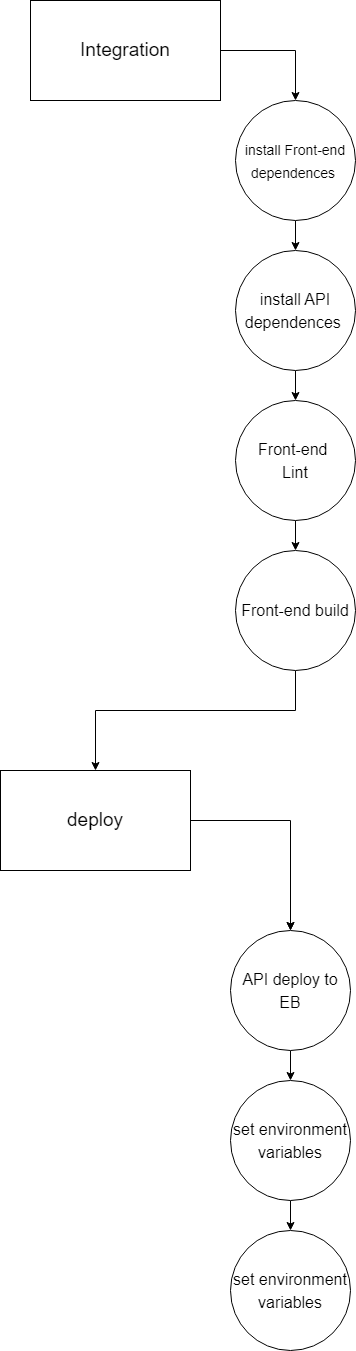

The diagram above was exported from draw.io. Its source (the exported page's mxGraphModel, read from the mxfile embedded in the PNG):
<mxGraphModel dx="1902" dy="1036" grid="1" gridSize="10" guides="1" tooltips="1" connect="1" arrows="1" fold="1" page="1" pageScale="1" pageWidth="850" pageHeight="1100" math="0" shadow="0">
  <root>
    <mxCell id="0" />
    <mxCell id="1" parent="0" />
    <mxCell id="SNz60ik-j4wpSy7HU4h1-4" style="edgeStyle=orthogonalEdgeStyle;rounded=0;orthogonalLoop=1;jettySize=auto;html=1;entryX=0.5;entryY=0;entryDx=0;entryDy=0;fontSize=19;" edge="1" parent="1" source="SNz60ik-j4wpSy7HU4h1-1" target="SNz60ik-j4wpSy7HU4h1-3">
      <mxGeometry relative="1" as="geometry">
        <Array as="points">
          <mxPoint x="395" y="160" />
        </Array>
      </mxGeometry>
    </mxCell>
    <mxCell id="SNz60ik-j4wpSy7HU4h1-1" value="&lt;font style=&quot;font-size: 19px;&quot;&gt;Integration&lt;/font&gt;" style="rounded=0;whiteSpace=wrap;html=1;" vertex="1" parent="1">
      <mxGeometry x="130" y="110" width="190" height="100" as="geometry" />
    </mxCell>
    <mxCell id="SNz60ik-j4wpSy7HU4h1-6" style="edgeStyle=orthogonalEdgeStyle;rounded=0;orthogonalLoop=1;jettySize=auto;html=1;fontSize=16;" edge="1" parent="1" source="SNz60ik-j4wpSy7HU4h1-3" target="SNz60ik-j4wpSy7HU4h1-5">
      <mxGeometry relative="1" as="geometry" />
    </mxCell>
    <mxCell id="SNz60ik-j4wpSy7HU4h1-3" value="&lt;font style=&quot;font-size: 14px;&quot;&gt;install Front-end dependences&amp;nbsp;&lt;/font&gt;" style="ellipse;whiteSpace=wrap;html=1;aspect=fixed;fontSize=19;" vertex="1" parent="1">
      <mxGeometry x="335" y="210" width="120" height="120" as="geometry" />
    </mxCell>
    <mxCell id="SNz60ik-j4wpSy7HU4h1-8" style="edgeStyle=orthogonalEdgeStyle;rounded=0;orthogonalLoop=1;jettySize=auto;html=1;fontSize=16;" edge="1" parent="1" source="SNz60ik-j4wpSy7HU4h1-5" target="SNz60ik-j4wpSy7HU4h1-7">
      <mxGeometry relative="1" as="geometry" />
    </mxCell>
    <mxCell id="SNz60ik-j4wpSy7HU4h1-5" value="&lt;font style=&quot;font-size: 16px;&quot;&gt;install API dependences&amp;nbsp;&lt;/font&gt;" style="ellipse;whiteSpace=wrap;html=1;aspect=fixed;fontSize=19;" vertex="1" parent="1">
      <mxGeometry x="335" y="360" width="120" height="120" as="geometry" />
    </mxCell>
    <mxCell id="SNz60ik-j4wpSy7HU4h1-10" style="edgeStyle=orthogonalEdgeStyle;rounded=0;orthogonalLoop=1;jettySize=auto;html=1;fontSize=16;" edge="1" parent="1" source="SNz60ik-j4wpSy7HU4h1-7" target="SNz60ik-j4wpSy7HU4h1-9">
      <mxGeometry relative="1" as="geometry" />
    </mxCell>
    <mxCell id="SNz60ik-j4wpSy7HU4h1-7" value="&lt;font style=&quot;font-size: 16px;&quot;&gt;Front-end&amp;nbsp;&lt;br&gt;Lint&lt;br&gt;&lt;/font&gt;" style="ellipse;whiteSpace=wrap;html=1;aspect=fixed;fontSize=19;" vertex="1" parent="1">
      <mxGeometry x="335" y="510" width="120" height="120" as="geometry" />
    </mxCell>
    <mxCell id="SNz60ik-j4wpSy7HU4h1-14" style="edgeStyle=orthogonalEdgeStyle;rounded=0;orthogonalLoop=1;jettySize=auto;html=1;fontSize=16;" edge="1" parent="1" source="SNz60ik-j4wpSy7HU4h1-9" target="SNz60ik-j4wpSy7HU4h1-11">
      <mxGeometry relative="1" as="geometry">
        <Array as="points">
          <mxPoint x="395" y="820" />
          <mxPoint x="195" y="820" />
        </Array>
      </mxGeometry>
    </mxCell>
    <mxCell id="SNz60ik-j4wpSy7HU4h1-9" value="&lt;font style=&quot;font-size: 16px;&quot;&gt;Front-end&amp;nbsp;build&lt;br&gt;&lt;/font&gt;" style="ellipse;whiteSpace=wrap;html=1;aspect=fixed;fontSize=19;" vertex="1" parent="1">
      <mxGeometry x="335" y="660" width="120" height="120" as="geometry" />
    </mxCell>
    <mxCell id="SNz60ik-j4wpSy7HU4h1-20" style="edgeStyle=orthogonalEdgeStyle;rounded=0;orthogonalLoop=1;jettySize=auto;html=1;fontSize=16;" edge="1" parent="1" source="SNz60ik-j4wpSy7HU4h1-11" target="SNz60ik-j4wpSy7HU4h1-17">
      <mxGeometry relative="1" as="geometry" />
    </mxCell>
    <mxCell id="SNz60ik-j4wpSy7HU4h1-11" value="&lt;font style=&quot;font-size: 19px;&quot;&gt;deploy&lt;/font&gt;" style="rounded=0;whiteSpace=wrap;html=1;fontSize=16;" vertex="1" parent="1">
      <mxGeometry x="100" y="880" width="190" height="100" as="geometry" />
    </mxCell>
    <mxCell id="SNz60ik-j4wpSy7HU4h1-15" style="edgeStyle=orthogonalEdgeStyle;rounded=0;orthogonalLoop=1;jettySize=auto;html=1;fontSize=16;" edge="1" parent="1" target="SNz60ik-j4wpSy7HU4h1-17">
      <mxGeometry relative="1" as="geometry">
        <mxPoint x="390" y="1010" as="sourcePoint" />
      </mxGeometry>
    </mxCell>
    <mxCell id="SNz60ik-j4wpSy7HU4h1-16" style="edgeStyle=orthogonalEdgeStyle;rounded=0;orthogonalLoop=1;jettySize=auto;html=1;fontSize=16;" edge="1" parent="1" source="SNz60ik-j4wpSy7HU4h1-17" target="SNz60ik-j4wpSy7HU4h1-19">
      <mxGeometry relative="1" as="geometry" />
    </mxCell>
    <mxCell id="SNz60ik-j4wpSy7HU4h1-17" value="&lt;span style=&quot;font-size: 16px;&quot;&gt;API deploy to EB&lt;/span&gt;" style="ellipse;whiteSpace=wrap;html=1;aspect=fixed;fontSize=19;" vertex="1" parent="1">
      <mxGeometry x="330" y="1040" width="120" height="120" as="geometry" />
    </mxCell>
    <mxCell id="SNz60ik-j4wpSy7HU4h1-18" style="edgeStyle=orthogonalEdgeStyle;rounded=0;orthogonalLoop=1;jettySize=auto;html=1;fontSize=16;" edge="1" parent="1" source="SNz60ik-j4wpSy7HU4h1-19">
      <mxGeometry relative="1" as="geometry">
        <mxPoint x="390" y="1340" as="targetPoint" />
      </mxGeometry>
    </mxCell>
    <mxCell id="SNz60ik-j4wpSy7HU4h1-19" value="&lt;font style=&quot;font-size: 16px;&quot;&gt;set environment variables&lt;br&gt;&lt;/font&gt;" style="ellipse;whiteSpace=wrap;html=1;aspect=fixed;fontSize=19;" vertex="1" parent="1">
      <mxGeometry x="330" y="1190" width="120" height="120" as="geometry" />
    </mxCell>
    <mxCell id="SNz60ik-j4wpSy7HU4h1-21" value="&lt;font style=&quot;font-size: 16px;&quot;&gt;set environment variables&lt;br&gt;&lt;/font&gt;" style="ellipse;whiteSpace=wrap;html=1;aspect=fixed;fontSize=19;" vertex="1" parent="1">
      <mxGeometry x="330" y="1340" width="120" height="120" as="geometry" />
    </mxCell>
  </root>
</mxGraphModel>